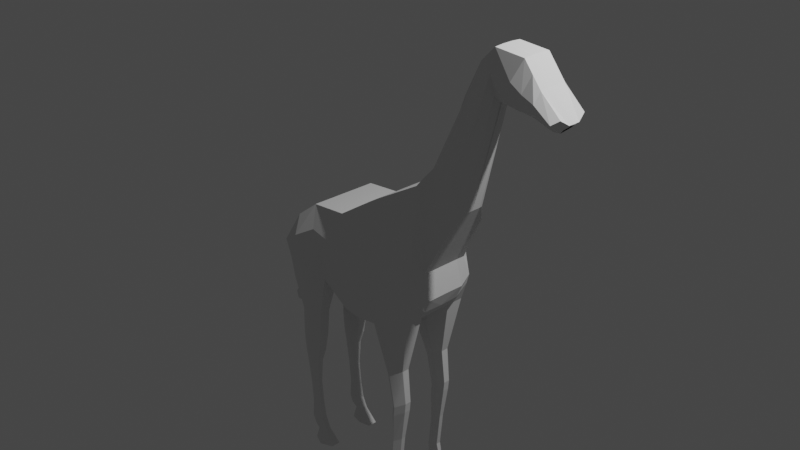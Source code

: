 # Source: giraffe.blend  (saved by Blender 3.1.7; exported with 4.5.12 LTS)
import bpy
from mathutils import Matrix  # noqa: F401  (used for matrix-valued properties, if any)

bpy.ops.wm.read_factory_settings(use_empty=True)
scene = bpy.context.scene
scene.name = 'Scene'

# ---- collections
col_collection = bpy.data.collections.new('Collection'); scene.collection.children.link(col_collection)

# ---- world
world_world = bpy.data.worlds.new('World'); scene.world = world_world
world_world.use_nodes = True; world_world.node_tree.nodes.clear()
_N = world_world.node_tree.nodes; _L = world_world.node_tree.links
n0 = _N.new('ShaderNodeOutputWorld'); n0.name = 'World Output'; n0.location = (300, 300)
n1 = _N.new('ShaderNodeBackground'); n1.name = 'Background'; n1.location = (10, 300)
n1.inputs[0].default_value = (0.05088, 0.05088, 0.05088, 1.0)
_L.new(n1.outputs[0], n0.inputs[0])
n0.is_active_output = True
world_world.color = (0.05088, 0.05088, 0.05088)
world_world.use_sun_shadow = False
world_world.sun_shadow_jitter_overblur = 0.0

# ---- cameras
cam_camera = bpy.data.cameras.new('Camera')
cam_camera.clip_end = 100.0
cam_camera.ortho_scale = 7.314

# ---- lights
light_light = bpy.data.lights.new('Light', 'POINT')
light_light.transmission_factor = 0.0
light_light.energy = 1000.0
light_light.shadow_soft_size = 0.1
light_light.shadow_maximum_resolution = 0.006
light_light.use_absolute_resolution = True

# ---- meshes
me_plane = bpy.data.meshes.new('Plane')
me_plane.from_pydata([(-1.272, -1.024, 0.0), (-0.7846, -0.9527, 0.0), (-1.181, -0.3178, 0.0), (-0.8594, -0.006324, 0.0), (-0.2486, -1.193, 0.0), (-0.4383, 0.03196, 0.0), (0.008417, -1.155, 0.0), (-0.04999, 0.2883, 0.0), (0.528, -0.8598, 0.0), (0.4506, 0.5608, 0.0), (0.6834, -0.583, 0.0), (0.6008, 0.7812, 0.0), (0.5352, 0.6691, 0.0), (0.6167, -0.7477, 0.0), (0.9983, 0.4364, 0.0), (1.125, 1.946, 0.0), (1.324, 1.626, -0.01094), (1.344, 2.149, 0.0), (1.519, 1.622, 2.752e-09), (1.672, 2.126, 0.0), (1.824, 1.557, 3.992e-09), (1.863, 1.889, 0.0), (1.969, 1.495, 2.412e-09), (2.112, 1.623, 0.0), (-0.4391, -1.169, 0.0), (-0.6489, 0.01282, 0.0), (-1.322, -0.802, -2.869e-10), (0.6342, -0.2893, 0.0), (0.9103, 0.2614, 0.0), (0.9328, 1.582, 0.0), (1.66, 1.58, 2.631e-09), (1.767, 2.007, 0.0), (-1.322, -0.802, 0.3857), (-1.272, -1.024, 0.3857), (-0.8201, -0.9088, 0.334), (-0.7732, -0.5049, 0.4329), (-0.8594, -0.006324, 0.3857), (-1.181, -0.3178, 0.3857), (-0.2738, -0.6567, 0.4329), (-0.4383, 0.03196, 0.3857), (-0.4746, -1.125, 0.334), (-0.2841, -1.149, 0.334), (-0.6489, 0.01282, 0.3857), (0.02505, -0.5574, 0.4329), (-0.04999, 0.2883, 0.3412), (-0.02706, -1.111, 0.334), (0.5094, -0.4085, 0.3857), (0.4506, 0.5608, 0.2255), (0.528, -0.8598, 0.3857), (0.6437, -0.2837, 0.2818), (0.6103, 0.7869, 0.1325), (0.631, -0.6217, 0.3501), (0.6655, -0.505, 0.3465), (0.5213, 0.6691, 0.1783), (1.008, 0.4494, 0.122), (1.134, 1.959, 0.09333), (0.5831, -0.3352, 0.3857), (1.312, 1.686, 0.1088), (1.344, 2.142, 0.1571), (1.524, 1.705, 0.2117), (1.672, 2.119, 0.1571), (1.84, 1.668, 0.1877), (1.863, 1.882, 0.1571), (1.666, 1.66, 0.1877), (1.767, 2.001, 0.1571), (1.982, 1.601, 0.1757), (2.085, 1.682, 0.1567), (-0.4707, -0.646, 0.4329), (0.9198, 0.246, 0.2221), (0.9423, 1.566, 0.06723), (0.6342, -0.2893, 0.1889), (0.6822, -0.5866, 0.2238), (-1.272, -1.024, 0.1889), (-1.322, -0.802, 0.1889), (1.344, 2.149, 0.05967), (1.672, 2.126, 0.05967), (0.614, -0.7421, 0.2238), (-0.7846, -0.9527, 0.1889), (1.639, 1.648, 0.1474), (1.497, 1.661, 0.1474), (0.4506, 0.5608, 0.1378), (0.5352, 0.6691, 0.1378), (1.803, 1.625, 0.1474), (1.767, 2.007, 0.05967), (1.863, 1.889, 0.05967), (-1.181, -0.3178, 0.1889), (-0.8594, -0.006324, 0.1889), (2.107, 1.623, 0.06546), (1.942, 1.526, 0.07525), (0.6008, 0.7812, 0.01868), (-0.2486, -1.193, 0.1889), (-0.4391, -1.169, 0.1889), (-0.6489, 0.01282, 0.1889), (0.528, -0.8598, 0.1889), (0.008417, -1.155, 0.1889), (-0.4383, 0.03196, 0.1889), (-0.04999, 0.2883, 0.1378), (1.303, 1.626, 0.04863), (0.9983, 0.4364, 0.1011), (0.9103, 0.2614, 0.1889), (1.125, 1.946, 0.05553), (0.9328, 1.582, 0.06981), (-1.186, -1.408, 0.3471), (-0.8892, -1.364, 0.3471), (-1.186, -1.408, 0.2275), (-0.8892, -1.364, 0.2275), (-1.195, -1.724, 0.3435), (-0.9167, -1.683, 0.3435), (-1.195, -1.724, 0.2311), (-0.9167, -1.683, 0.2311), (-1.188, -1.942, 0.3343), (-0.9552, -1.908, 0.3343), (-1.188, -1.942, 0.2403), (-0.9552, -1.908, 0.2403), (-1.177, -2.089, 0.3224), (-1.003, -2.064, 0.3224), (-1.177, -2.089, 0.2521), (-1.003, -2.064, 0.2521), (-1.145, -2.373, 0.3129), (-1.018, -2.354, 0.3129), (-1.145, -2.373, 0.2617), (-1.018, -2.354, 0.2617), (-1.121, -2.64, 0.3129), (-0.9942, -2.622, 0.3129), (-1.121, -2.64, 0.2617), (-0.9942, -2.622, 0.2617), (-1.129, -2.852, 0.3197), (-0.9687, -2.828, 0.3197), (-1.129, -2.852, 0.2549), (-0.9687, -2.828, 0.2549), (-1.09, -2.933, 0.3197), (-0.9297, -2.91, 0.3197), (-1.09, -2.933, 0.2549), (-0.9297, -2.91, 0.2549), (-1.03, -2.981, 0.3148), (-0.8932, -2.961, 0.3148), (-1.03, -2.981, 0.2598), (-0.8932, -2.961, 0.2598), (-1.051, -3.116, 0.3429), (-0.7755, -3.116, 0.3429), (-1.051, -3.116, 0.2317), (-0.7755, -3.116, 0.2317), (0.1784, -1.636, 0.3293), (0.4001, -1.51, 0.3293), (0.1784, -1.636, 0.2453), (0.4001, -1.51, 0.2453), (0.2514, -2.005, 0.323), (0.44, -1.898, 0.323), (0.2514, -2.005, 0.2516), (0.44, -1.898, 0.2516), (0.2407, -2.116, 0.323), (0.4292, -2.009, 0.323), (0.2407, -2.116, 0.2516), (0.4292, -2.009, 0.2516), (0.24, -2.459, 0.3122), (0.3713, -2.385, 0.3122), (0.24, -2.459, 0.2624), (0.3713, -2.385, 0.2624), (0.2008, -2.852, 0.3122), (0.3321, -2.778, 0.3122), (0.2008, -2.852, 0.2624), (0.3321, -2.778, 0.2624), (0.2464, -2.94, 0.3077), (0.3543, -2.879, 0.3077), (0.2412, -2.941, 0.2442), (0.3543, -2.879, 0.2669), (0.2343, -3.109, 0.3062), (0.3739, -3.015, 0.3142), (0.226, -3.096, 0.236), (0.3739, -3.015, 0.2603), (0.3946, -3.13, 0.3142), (0.5369, -3.13, 0.3142), (0.389, -3.13, 0.236), (0.5369, -3.13, 0.2603), (1.524, 1.705, 0.2117), (1.666, 1.66, 0.1877), (1.519, 1.622, 2.752e-09), (0.2682, -1.007, 0.4588), (0.2151, 0.4095, 0.2864), (0.2518, -0.5562, 0.4822), (0.2682, -1.007, 0.1047), (0.2893, -1.573, 0.4116), (0.2893, -1.573, 0.228), (0.3457, -1.951, 0.3979), (0.3457, -1.951, 0.2417), (0.3349, -2.063, 0.3979), (0.3289, -2.063, 0.2312), (0.3057, -2.422, 0.3742), (0.2996, -2.422, 0.2549), (0.2665, -2.815, 0.3742), (0.2604, -2.815, 0.2549), (0.3004, -2.909, 0.3645), (0.2952, -2.91, 0.2525), (0.3052, -3.079, 0.3696), (0.2971, -3.056, 0.2365), (0.4654, -3.14, 0.3777), (0.4601, -3.13, 0.2365), (-1.029, -0.9882, -0.2158), (-0.985, -0.1227, 0.04295), (-1.046, -0.9662, 0.4321), (-1.051, -0.1647, 0.4536), (-1.02, -0.595, 0.5047), (-1.02, -0.1621, 0.1244), (-1.029, -0.9882, 0.1244), (-1.037, -1.386, 0.4091), (-1.037, -1.386, 0.1938), (-1.056, -1.704, 0.4026), (-1.056, -1.704, 0.2003), (-1.072, -1.925, 0.3861), (-1.072, -1.925, 0.2168), (-1.09, -2.077, 0.3648), (-1.09, -2.077, 0.2382), (-1.081, -2.364, 0.3476), (-1.081, -2.364, 0.2553), (-1.058, -2.631, 0.3476), (-1.058, -2.631, 0.2553), (-1.049, -2.84, 0.3598), (-1.049, -2.84, 0.2432), (-1.01, -2.922, 0.3598), (-1.01, -2.922, 0.2432), (-0.9615, -2.971, 0.3511), (-0.9615, -2.971, 0.2519), (-0.9134, -3.116, 0.4016), (-0.9134, -3.116, 0.2013), (-1.288, -0.5541, 0.0), (2.04, 1.559, 0.05796), (-0.8163, -0.2556, 0.4672), (-0.3561, -0.3124, 0.4672), (-0.01247, -0.1346, 0.445), (0.48, 0.07615, 0.3635), (0.627, 0.2516, 0.2651), (-1.321, -0.5615, 0.4436), (1.071, 1.204, 0.1656), (0.5522, 0.167, 0.3399), (1.328, 1.914, 0.1909), (1.598, 1.912, 0.2424), (1.851, 1.775, 0.2303), (2.034, 1.642, 0.2241), (-0.5598, -0.3166, 0.4672), (0.9311, 0.906, 0.2026), (1.716, 1.83, 0.2303), (2.024, 1.575, 0.1283), (-1.321, -0.5615, 0.2469), (0.2335, -0.07333, 0.4423), (-1.035, -0.3799, 0.5371), (-0.985, -0.1227, 0.04295), (-1.181, -0.3178, 0.0), (-1.181, -0.3178, 0.1889), (-1.02, -0.1621, 0.1244), (-1.181, -0.3178, 0.0), (-1.181, -0.3178, 0.1889), (-1.321, -0.5615, 0.2469), (-1.44, -0.5621, 0.0), (-1.455, -0.559, 0.1008), (-1.377, -0.6128, 0.1291), (-1.344, -0.6053, 0.0), (-1.478, -0.7518, 0.0), (-1.493, -0.7486, 0.1065), (-1.415, -0.7825, 0.1277), (-1.382, -0.7751, 0.0), (-1.496, -0.8628, 0.0), (-1.51, -0.8596, 0.09909), (-1.431, -0.8934, 0.131), (-1.398, -0.886, 0.0), (-1.466, -0.9834, 0.0), (-1.48, -0.9803, 0.09816), (-1.401, -1.014, 0.1301), (-1.368, -1.007, 0.0), (-1.417, -1.087, 0.0), (-1.431, -1.083, 0.08573), (-1.366, -1.111, 0.1175), (-1.332, -1.103, 0.0), (-1.41, -1.166, 0.0), (-1.424, -1.163, 0.08573), (-1.358, -1.191, 0.1175), (-1.325, -1.183, 0.0), (-1.394, -1.245, 0.0), (-1.409, -1.242, 0.08616), (-1.343, -1.27, 0.1179), (-1.315, -1.27, 0.0), (-1.448, -1.269, 0.0), (-1.48, -1.284, 0.1137), (-1.416, -1.344, 0.1129), (-1.319, -1.33, 0.0), (-1.655, -1.488, 0.0), (-1.573, -1.434, 0.1406), (-1.436, -1.392, 0.1427), (-1.369, -1.393, 0.0), (-1.601, -1.644, 0.0), (-1.581, -1.546, 0.1151), (-1.444, -1.503, 0.1172), (-1.365, -1.582, 0.0)], [(174, 175), (2, 224)], [(244, 226, 36, 200), (67, 40, 41, 38), (38, 41, 45, 43), (179, 177, 48, 46), (56, 51, 52, 49), (46, 48, 51, 56), (226, 35, 67, 238), (232, 54, 57, 234), (234, 57, 59, 235), (240, 63, 61, 236), (236, 61, 65, 237), (35, 34, 40, 67), (229, 46, 56, 233), (233, 56, 49, 230), (243, 179, 46, 229), (227, 38, 43, 228), (238, 67, 38, 227), (199, 34, 35, 201), (239, 68, 54, 232), (230, 49, 68, 239), (235, 59, 63, 240), (71, 70, 49, 52), (73, 72, 33, 32), (75, 74, 58, 60), (76, 71, 52, 51), (203, 77, 105, 205), (79, 78, 63, 59), (81, 80, 47, 53), (78, 82, 61, 63), (84, 83, 64, 62), (202, 85, 37, 200), (83, 75, 60, 64), (242, 73, 32, 231), (241, 87, 66, 237), (89, 81, 53, 50), (91, 90, 41, 40), (82, 88, 65, 61), (92, 86, 36, 42), (87, 84, 62, 66), (77, 91, 40, 34), (93, 76, 51, 48), (90, 94, 45, 41), (95, 92, 42, 39), (96, 95, 39, 44), (98, 97, 57, 54), (99, 98, 54, 68), (74, 100, 55, 58), (100, 101, 69, 55), (177, 45, 142, 181), (70, 99, 68, 49), (97, 79, 59, 57), (101, 89, 50, 69), (29, 11, 89, 101), (16, 18, 79, 97), (27, 28, 99, 70), (93, 180, 94, 6, 8), (15, 29, 101, 100), (17, 15, 100, 74), (28, 14, 98, 99), (14, 16, 97, 98), (7, 5, 95, 96), (5, 25, 92, 95), (4, 6, 94, 90), (8, 13, 76, 93), (1, 24, 91, 77), (23, 21, 84, 87), (25, 3, 86, 92), (20, 22, 88, 82), (24, 4, 90, 91), (11, 12, 81, 89), (225, 23, 87, 241), (224, 26, 73, 242), (31, 19, 75, 83), (2, 85, 247, 246), (21, 31, 83, 84), (30, 20, 82, 78), (12, 9, 80, 81), (18, 30, 78, 79), (197, 1, 77, 203), (13, 10, 71, 76), (19, 17, 74, 75), (26, 0, 72, 73), (10, 27, 70, 71), (105, 103, 107, 109), (33, 72, 104, 102), (199, 33, 102, 204), (77, 34, 103, 105), (207, 109, 113, 209), (204, 102, 106, 206), (205, 105, 109, 207), (102, 104, 108, 106), (110, 112, 116, 114), (106, 108, 112, 110), (109, 107, 111, 113), (206, 106, 110, 208), (210, 114, 118, 212), (113, 111, 115, 117), (208, 110, 114, 210), (209, 113, 117, 211), (213, 121, 125, 215), (211, 117, 121, 213), (114, 116, 120, 118), (117, 115, 119, 121), (125, 123, 127, 129), (118, 120, 124, 122), (121, 119, 123, 125), (212, 118, 122, 214), (217, 129, 133, 219), (214, 122, 126, 216), (215, 125, 129, 217), (122, 124, 128, 126), (130, 132, 136, 134), (126, 128, 132, 130), (129, 127, 131, 133), (216, 126, 130, 218), (137, 135, 139, 141), (133, 131, 135, 137), (218, 130, 134, 220), (219, 133, 137, 221), (223, 141, 139, 222), (220, 134, 138, 222), (221, 137, 141, 223), (134, 136, 140, 138), (145, 143, 147, 149), (45, 94, 144, 142), (180, 93, 145, 182), (93, 48, 143, 145), (149, 147, 151, 153), (181, 142, 146, 183), (182, 145, 149, 184), (142, 144, 148, 146), (186, 153, 157, 188), (183, 146, 150, 185), (184, 149, 153, 186), (146, 148, 152, 150), (157, 155, 159, 161), (150, 152, 156, 154), (153, 151, 155, 157), (185, 150, 154, 187), (189, 158, 162, 191), (187, 154, 158, 189), (188, 157, 161, 190), (154, 156, 160, 158), (192, 165, 169, 194), (190, 161, 165, 192), (158, 160, 164, 162), (161, 159, 163, 165), (169, 167, 171, 173), (162, 164, 168, 166), (165, 163, 167, 169), (191, 162, 166, 193), (196, 173, 171, 195), (193, 166, 170, 195), (194, 169, 173, 196), (166, 168, 172, 170), (168, 194, 196, 172), (167, 193, 195, 171), (172, 196, 195, 170), (163, 191, 193, 167), (160, 190, 192, 164), (164, 192, 194, 168), (156, 188, 190, 160), (155, 187, 189, 159), (159, 189, 191, 163), (151, 185, 187, 155), (148, 184, 186, 152), (147, 183, 185, 151), (152, 186, 188, 156), (144, 182, 184, 148), (143, 181, 183, 147), (94, 180, 182, 144), (7, 44, 47, 9), (48, 177, 181, 143), (228, 43, 179, 243), (43, 45, 177, 179), (136, 221, 223, 140), (135, 220, 222, 139), (140, 223, 222, 138), (132, 219, 221, 136), (131, 218, 220, 135), (127, 216, 218, 131), (124, 215, 217, 128), (123, 214, 216, 127), (128, 217, 219, 132), (119, 212, 214, 123), (116, 211, 213, 120), (120, 213, 215, 124), (112, 209, 211, 116), (111, 208, 210, 115), (115, 210, 212, 119), (107, 206, 208, 111), (104, 205, 207, 108), (103, 204, 206, 107), (108, 207, 209, 112), (34, 199, 204, 103), (0, 197, 203, 72), (3, 198, 202, 86), (86, 202, 200, 36), (72, 203, 205, 104), (33, 199, 201, 32), (231, 244, 200, 37), (178, 47, 44), (32, 201, 244, 231), (44, 228, 243, 178), (242, 85, 250, 251), (22, 225, 241, 88), (88, 241, 237, 65), (85, 242, 231, 37), (60, 235, 240, 64), (50, 230, 239, 69), (69, 239, 232, 55), (42, 238, 227, 39), (39, 227, 228, 44), (178, 243, 229, 47), (53, 233, 230, 50), (47, 229, 233, 53), (62, 236, 237, 66), (64, 240, 236, 62), (58, 234, 235, 60), (55, 232, 234, 58), (36, 226, 238, 42), (201, 35, 226, 244), (198, 3, 2), (245, 246, 247, 248), (198, 2, 246, 245), (202, 198, 245, 248), (85, 202, 248, 247), (85, 2, 249, 250), (224, 251, 254, 255), (255, 254, 258, 259), (250, 249, 252, 253), (251, 250, 253, 254), (257, 256, 260, 261), (254, 253, 257, 258), (253, 252, 256, 257), (263, 262, 266, 267), (259, 258, 262, 263), (258, 257, 261, 262), (267, 266, 270, 271), (262, 261, 265, 266), (261, 260, 264, 265), (269, 268, 272, 273), (266, 265, 269, 270), (265, 264, 268, 269), (273, 272, 276, 277), (271, 270, 274, 275), (270, 269, 273, 274), (279, 278, 282, 283), (275, 274, 278, 279), (274, 273, 277, 278), (282, 281, 285, 286), (278, 277, 281, 282), (277, 276, 280, 281), (287, 286, 290, 291), (281, 280, 284, 285), (283, 282, 286, 287), (289, 288, 291, 290), (286, 285, 289, 290), (285, 284, 288, 289)])
_uv = me_plane.uv_layers.new(name='UVMap')
_uv.uv.foreach_set('vector', [0.5, 0.6593, 1.0, 0.6593, 1.0, 1.0, 0.5, 1.0, 1.0, 0.3185, 1.0, 0.0, 1.0, 0.0, 1.0, 0.3185, 1.0, 0.3185, 1.0, 0.0, 1.0, 0.0, 1.0, 0.3185, 1.0, 0.3185, 1.0, 0.0, 1.0, 0.0, 1.0, 0.3185, 1.0, 0.3185, 1.0, 0.0, 1.0, 0.0, 1.0, 0.3185, 1.0, 0.3185, 1.0, 0.0, 1.0, 0.0, 1.0, 0.3185, 1.0, 0.6593, 1.0, 0.3185, 1.0, 0.3185, 1.0, 0.6593, 1.0, 0.5, 1.0, 0.0, 1.0, 0.0, 1.0, 0.5, 1.0, 0.5, 1.0, 0.0, 1.0, 0.0, 1.0, 0.5, 1.0, 0.5, 1.0, 0.0, 1.0, 0.0, 1.0, 0.5, 1.0, 0.5, 1.0, 0.0, 1.0, 0.0, 1.0, 0.5, 1.0, 0.3185, 1.0, 0.0, 1.0, 0.0, 1.0, 0.3185, 1.0, 0.6593, 1.0, 0.3185, 1.0, 0.3185, 1.0, 0.6593, 1.0, 0.6593, 1.0, 0.3185, 1.0, 0.3185, 1.0, 0.6593, 1.0, 0.6593, 1.0, 0.3185, 1.0, 0.3185, 1.0, 0.6593, 1.0, 0.6593, 1.0, 0.3185, 1.0, 0.3185, 1.0, 0.6593, 1.0, 0.6593, 1.0, 0.3185, 1.0, 0.3185, 1.0, 0.6593, 0.5, 0.0, 1.0, 0.0, 1.0, 0.3185, 0.5, 0.3185, 1.0, 0.5696, 1.0, 0.1392, 1.0, 0.0, 1.0, 0.5, 1.0, 0.6593, 1.0, 0.3185, 1.0, 0.1392, 1.0, 0.5696, 1.0, 0.5, 1.0, 0.0, 1.0, 0.0, 1.0, 0.5, 1.0, 0.0, 1.0, 0.3185, 1.0, 0.3185, 1.0, 0.0, 0.0, 0.3185, 0.0, 0.0, 0.0, 0.0, 0.0, 0.3185, 1.0, 1.0, 1.0, 1.0, 1.0, 1.0, 1.0, 1.0, 1.0, 0.0, 1.0, 0.0, 1.0, 0.0, 1.0, 0.0, 0.5, 0.0, 1.0, 0.0, 1.0, 0.0, 0.5, 0.0, 1.0, 0.0, 1.0, 0.0, 1.0, 0.0, 1.0, 0.0, 1.0, 1.0, 1.0, 1.0, 1.0, 1.0, 1.0, 1.0, 1.0, 0.0, 1.0, 0.0, 1.0, 0.0, 1.0, 0.0, 1.0, 1.0, 1.0, 1.0, 1.0, 1.0, 1.0, 1.0, 0.5, 1.0, 0.0, 1.0, 0.0, 1.0, 0.5, 1.0, 1.0, 1.0, 1.0, 1.0, 1.0, 1.0, 1.0, 1.0, 0.0, 0.6593, 0.0, 0.3185, 0.0, 0.3185, 0.0, 0.6593, 1.0, 0.5, 1.0, 1.0, 1.0, 1.0, 1.0, 0.5, 1.0, 1.0, 1.0, 1.0, 1.0, 1.0, 1.0, 1.0, 1.0, 0.0, 1.0, 0.0, 1.0, 0.0, 1.0, 0.0, 1.0, 0.0, 1.0, 0.0, 1.0, 0.0, 1.0, 0.0, 1.0, 1.0, 1.0, 1.0, 1.0, 1.0, 1.0, 1.0, 1.0, 1.0, 1.0, 1.0, 1.0, 1.0, 1.0, 1.0, 1.0, 0.0, 1.0, 0.0, 1.0, 0.0, 1.0, 0.0, 1.0, 0.0, 1.0, 0.0, 1.0, 0.0, 1.0, 0.0, 1.0, 0.0, 1.0, 0.0, 1.0, 0.0, 1.0, 0.0, 1.0, 1.0, 1.0, 1.0, 1.0, 1.0, 1.0, 1.0, 1.0, 1.0, 1.0, 1.0, 1.0, 1.0, 1.0, 1.0, 1.0, 0.0, 1.0, 0.0, 1.0, 0.0, 1.0, 0.0, 1.0, 0.1392, 1.0, 0.0, 1.0, 0.0, 1.0, 0.1392, 1.0, 1.0, 1.0, 1.0, 1.0, 1.0, 1.0, 1.0, 1.0, 1.0, 1.0, 1.0, 1.0, 1.0, 1.0, 1.0, 1.0, 0.0, 1.0, 0.0, 1.0, 0.0, 1.0, 0.0, 1.0, 0.3185, 1.0, 0.1392, 1.0, 0.1392, 1.0, 0.3185, 1.0, 0.0, 1.0, 0.0, 1.0, 0.0, 1.0, 0.0, 1.0, 1.0, 1.0, 1.0, 1.0, 1.0, 1.0, 1.0, 1.0, 1.0, 1.0, 1.0, 1.0, 1.0, 1.0, 1.0, 1.0, 0.0, 1.0, 0.0, 1.0, 0.0, 1.0, 0.0, 1.0, 0.3185, 1.0, 0.1392, 1.0, 0.1392, 1.0, 0.3185, 1.0, 0.0, 1.0, 0.0, 1.0, 0.0, 1.0, 0.0, 1.0, 0.0, 1.0, 1.0, 1.0, 1.0, 1.0, 1.0, 1.0, 1.0, 1.0, 1.0, 1.0, 1.0, 1.0, 1.0, 1.0, 1.0, 1.0, 0.1392, 1.0, 0.0, 1.0, 0.0, 1.0, 0.1392, 1.0, 0.0, 1.0, 0.0, 1.0, 0.0, 1.0, 0.0, 1.0, 1.0, 1.0, 1.0, 1.0, 1.0, 1.0, 1.0, 1.0, 1.0, 1.0, 1.0, 1.0, 1.0, 1.0, 1.0, 1.0, 0.0, 1.0, 0.0, 1.0, 0.0, 1.0, 0.0, 1.0, 0.0, 1.0, 0.0, 1.0, 0.0, 1.0, 0.0, 1.0, 0.0, 1.0, 0.0, 1.0, 0.0, 1.0, 0.0, 1.0, 1.0, 1.0, 1.0, 1.0, 1.0, 1.0, 1.0, 1.0, 1.0, 1.0, 1.0, 1.0, 1.0, 1.0, 1.0, 1.0, 0.0, 1.0, 0.0, 1.0, 0.0, 1.0, 0.0, 1.0, 0.0, 1.0, 0.0, 1.0, 0.0, 1.0, 0.0, 1.0, 1.0, 1.0, 1.0, 1.0, 1.0, 1.0, 1.0, 1.0, 0.5, 1.0, 1.0, 1.0, 1.0, 1.0, 0.5, 0.0, 0.6593, 0.0, 0.3185, 0.0, 0.3185, 0.0, 0.6593, 1.0, 1.0, 1.0, 1.0, 1.0, 1.0, 1.0, 1.0, 0.0, 1.0, 0.0, 1.0, 0.0, 1.0, 0.0, 1.0, 1.0, 1.0, 1.0, 1.0, 1.0, 1.0, 1.0, 1.0, 1.0, 0.0, 1.0, 0.0, 1.0, 0.0, 1.0, 0.0, 1.0, 1.0, 1.0, 1.0, 1.0, 1.0, 1.0, 1.0, 1.0, 0.0, 1.0, 0.0, 1.0, 0.0, 1.0, 0.0, 0.5, 0.0, 1.0, 0.0, 1.0, 0.0, 0.5, 0.0, 1.0, 0.0, 1.0, 0.0, 1.0, 0.0, 1.0, 0.0, 1.0, 1.0, 1.0, 1.0, 1.0, 1.0, 1.0, 1.0, 0.0, 0.3185, 0.0, 0.0, 0.0, 0.0, 0.0, 0.3185, 1.0, 0.0, 1.0, 0.3185, 1.0, 0.3185, 1.0, 0.0, 1.0, 0.0, 1.0, 0.0, 1.0, 0.0, 1.0, 0.0, 0.0, 0.0, 0.0, 0.0, 0.0, 0.0, 0.0, 0.0, 0.5, 0.0, 0.0, 0.0, 0.0, 0.0, 0.5, 0.0, 1.0, 0.0, 1.0, 0.0, 1.0, 0.0, 1.0, 0.0, 0.5, 0.0, 1.0, 0.0, 1.0, 0.0, 0.5, 0.0, 0.5, 0.0, 0.0, 0.0, 0.0, 0.0, 0.5, 0.0, 0.5, 0.0, 1.0, 0.0, 1.0, 0.0, 0.5, 0.0, 0.0, 0.0, 0.0, 0.0, 0.0, 0.0, 0.0, 0.0, 0.0, 0.0, 0.0, 0.0, 0.0, 0.0, 0.0, 0.0, 0.0, 0.0, 0.0, 0.0, 0.0, 0.0, 0.0, 0.0, 1.0, 0.0, 1.0, 0.0, 1.0, 0.0, 1.0, 0.0, 0.5, 0.0, 0.0, 0.0, 0.0, 0.0, 0.5, 0.0, 0.5, 0.0, 0.0, 0.0, 0.0, 0.0, 0.5, 0.0, 1.0, 0.0, 1.0, 0.0, 1.0, 0.0, 1.0, 0.0, 0.5, 0.0, 0.0, 0.0, 0.0, 0.0, 0.5, 0.0, 0.5, 0.0, 1.0, 0.0, 1.0, 0.0, 0.5, 0.0, 0.5, 0.0, 1.0, 0.0, 1.0, 0.0, 0.5, 0.0, 0.5, 0.0, 1.0, 0.0, 1.0, 0.0, 0.5, 0.0, 0.0, 0.0, 0.0, 0.0, 0.0, 0.0, 0.0, 0.0, 1.0, 0.0, 1.0, 0.0, 1.0, 0.0, 1.0, 0.0, 1.0, 0.0, 1.0, 0.0, 1.0, 0.0, 1.0, 0.0, 0.0, 0.0, 0.0, 0.0, 0.0, 0.0, 0.0, 0.0, 1.0, 0.0, 1.0, 0.0, 1.0, 0.0, 1.0, 0.0, 0.5, 0.0, 0.0, 0.0, 0.0, 0.0, 0.5, 0.0, 0.5, 0.0, 1.0, 0.0, 1.0, 0.0, 0.5, 0.0, 0.5, 0.0, 0.0, 0.0, 0.0, 0.0, 0.5, 0.0, 0.5, 0.0, 1.0, 0.0, 1.0, 0.0, 0.5, 0.0, 0.0, 0.0, 0.0, 0.0, 0.0, 0.0, 0.0, 0.0, 0.0, 0.0, 0.0, 0.0, 0.0, 0.0, 0.0, 0.0, 0.0, 0.0, 0.0, 0.0, 0.0, 0.0, 0.0, 0.0, 1.0, 0.0, 1.0, 0.0, 1.0, 0.0, 1.0, 0.0, 0.5, 0.0, 0.0, 0.0, 0.0, 0.0, 0.5, 0.0, 1.0, 0.0, 1.0, 0.0, 1.0, 0.0, 1.0, 0.0, 1.0, 0.0, 1.0, 0.0, 1.0, 0.0, 1.0, 0.0, 0.5, 0.0, 0.0, 0.0, 0.0, 0.0, 0.5, 0.0, 0.5, 0.0, 1.0, 0.0, 1.0, 0.0, 0.5, 0.0, 0.5, 0.0, 1.0, 0.0, 1.0, 0.0, 0.5, 0.0, 0.5, 0.0, 0.0, 0.0, 0.0, 0.0, 0.5, 0.0, 0.5, 0.0, 1.0, 0.0, 1.0, 0.0, 0.5, 0.0, 0.0, 0.0, 0.0, 0.0, 0.0, 0.0, 0.0, 0.0, 1.0, 0.0, 1.0, 0.0, 1.0, 0.0, 1.0, 0.0, 1.0, 0.0, 1.0, 0.0, 1.0, 0.0, 1.0, 0.0, 1.0, 0.0, 1.0, 0.0, 1.0, 0.0, 1.0, 0.0, 1.0, 0.0, 1.0, 0.0, 1.0, 0.0, 1.0, 0.0, 1.0, 0.0, 1.0, 0.0, 1.0, 0.0, 1.0, 0.0, 1.0, 0.0, 1.0, 0.0, 1.0, 0.0, 1.0, 0.0, 1.0, 0.0, 1.0, 0.0, 1.0, 0.0, 1.0, 0.0, 1.0, 0.0, 1.0, 0.0, 1.0, 0.0, 1.0, 0.0, 1.0, 0.0, 1.0, 0.0, 1.0, 0.0, 1.0, 0.0, 1.0, 0.0, 1.0, 0.0, 1.0, 0.0, 1.0, 0.0, 1.0, 0.0, 1.0, 0.0, 1.0, 0.0, 1.0, 0.0, 1.0, 0.0, 1.0, 0.0, 1.0, 0.0, 1.0, 0.0, 1.0, 0.0, 1.0, 0.0, 1.0, 0.0, 1.0, 0.0, 1.0, 0.0, 1.0, 0.0, 1.0, 0.0, 1.0, 0.0, 1.0, 0.0, 1.0, 0.0, 1.0, 0.0, 1.0, 0.0, 1.0, 0.0, 1.0, 0.0, 1.0, 0.0, 1.0, 0.0, 1.0, 0.0, 1.0, 0.0, 1.0, 0.0, 1.0, 0.0, 1.0, 0.0, 1.0, 0.0, 1.0, 0.0, 1.0, 0.0, 1.0, 0.0, 1.0, 0.0, 1.0, 0.0, 1.0, 0.0, 1.0, 0.0, 1.0, 0.0, 1.0, 0.0, 1.0, 0.0, 1.0, 0.0, 1.0, 0.0, 1.0, 0.0, 1.0, 0.0, 1.0, 0.0, 1.0, 0.0, 1.0, 0.0, 1.0, 0.0, 1.0, 0.0, 1.0, 0.0, 1.0, 0.0, 1.0, 0.0, 1.0, 0.0, 1.0, 0.0, 1.0, 0.0, 1.0, 0.0, 1.0, 0.0, 1.0, 0.0, 1.0, 0.0, 1.0, 0.0, 1.0, 0.0, 1.0, 0.0, 1.0, 0.0, 1.0, 0.0, 1.0, 0.0, 1.0, 0.0, 1.0, 0.0, 1.0, 0.0, 1.0, 0.0, 1.0, 0.0, 1.0, 0.0, 1.0, 0.0, 1.0, 0.0, 1.0, 0.0, 1.0, 0.0, 1.0, 0.0, 1.0, 0.0, 1.0, 0.0, 1.0, 0.0, 1.0, 0.0, 1.0, 0.0, 1.0, 0.0, 1.0, 0.0, 1.0, 0.0, 1.0, 0.0, 1.0, 0.0, 1.0, 0.0, 1.0, 0.0, 1.0, 0.0, 1.0, 0.0, 1.0, 0.0, 1.0, 0.0, 1.0, 0.0, 1.0, 0.0, 1.0, 0.0, 1.0, 0.0, 1.0, 0.0, 1.0, 0.0, 1.0, 0.0, 1.0, 0.0, 1.0, 0.0, 1.0, 0.0, 1.0, 0.0, 1.0, 0.0, 1.0, 0.0, 1.0, 0.0, 1.0, 0.0, 1.0, 0.0, 1.0, 0.0, 1.0, 0.0, 1.0, 0.0, 1.0, 0.0, 1.0, 0.0, 1.0, 0.0, 1.0, 0.0, 1.0, 0.0, 1.0, 0.0, 1.0, 0.0, 1.0, 0.0, 1.0, 0.0, 1.0, 0.0, 1.0, 0.0, 1.0, 0.0, 1.0, 0.0, 1.0, 0.0, 1.0, 0.0, 1.0, 0.0, 1.0, 0.0, 1.0, 0.0, 1.0, 0.0, 1.0, 0.0, 1.0, 0.0, 1.0, 0.0, 1.0, 0.0, 1.0, 0.0, 1.0, 0.0, 1.0, 0.0, 1.0, 0.0, 1.0, 0.0, 1.0, 0.0, 1.0, 0.0, 1.0, 0.0, 1.0, 0.0, 1.0, 0.0, 1.0, 0.0, 1.0, 0.0, 1.0, 0.0, 1.0, 0.0, 1.0, 0.0, 1.0, 0.0, 1.0, 0.0, 1.0, 0.0, 0.0, 0.0, 0.0, 0.0, 0.0, 0.0, 0.0, 0.0, 1.0, 0.0, 1.0, 0.0, 1.0, 0.0, 1.0, 0.0, 1.0, 0.6593, 1.0, 0.3185, 1.0, 0.3185, 1.0, 0.6593, 1.0, 0.3185, 1.0, 0.0, 1.0, 0.0, 1.0, 0.3185, 0.0, 0.0, 0.5, 0.0, 0.5, 0.0, 0.0, 0.0, 1.0, 0.0, 0.5, 0.0, 0.5, 0.0, 1.0, 0.0, 0.0, 0.0, 0.5, 0.0, 0.5, 0.0, 0.0, 0.0, 0.0, 0.0, 0.5, 0.0, 0.5, 0.0, 0.0, 0.0, 1.0, 0.0, 0.5, 0.0, 0.5, 0.0, 1.0, 0.0, 1.0, 0.0, 0.5, 0.0, 0.5, 0.0, 1.0, 0.0, 0.0, 0.0, 0.5, 0.0, 0.5, 0.0, 0.0, 0.0, 1.0, 0.0, 0.5, 0.0, 0.5, 0.0, 1.0, 0.0, 0.0, 0.0, 0.5, 0.0, 0.5, 0.0, 0.0, 0.0, 1.0, 0.0, 0.5, 0.0, 0.5, 0.0, 1.0, 0.0, 0.0, 0.0, 0.5, 0.0, 0.5, 0.0, 0.0, 0.0, 0.0, 0.0, 0.5, 0.0, 0.5, 0.0, 0.0, 0.0, 0.0, 0.0, 0.5, 0.0, 0.5, 0.0, 0.0, 0.0, 1.0, 0.0, 0.5, 0.0, 0.5, 0.0, 1.0, 0.0, 1.0, 0.0, 0.5, 0.0, 0.5, 0.0, 1.0, 0.0, 1.0, 0.0, 0.5, 0.0, 0.5, 0.0, 1.0, 0.0, 0.0, 0.0, 0.5, 0.0, 0.5, 0.0, 0.0, 0.0, 1.0, 0.0, 0.5, 0.0, 0.5, 0.0, 1.0, 0.0, 0.0, 0.0, 0.5, 0.0, 0.5, 0.0, 0.0, 0.0, 1.0, 0.0, 0.5, 0.0, 0.5, 0.0, 1.0, 0.0, 0.0, 0.0, 0.5, 0.0, 0.5, 0.0, 0.0, 0.0, 1.0, 1.0, 0.5, 1.0, 0.5, 1.0, 1.0, 1.0, 1.0, 1.0, 0.5, 1.0, 0.5, 1.0, 1.0, 1.0, 0.0, 0.0, 0.5, 0.0, 0.5, 0.0, 0.0, 0.0, 0.0, 0.0, 0.5, 0.0, 0.5, 0.3185, 0.0, 0.3185, 0.0, 0.6593, 0.5, 0.6593, 0.5, 1.0, 0.0, 1.0, 1.0, 1.0, 1.0, 1.0, 0.0, 0.0, 0.0, 0.3185, 0.5, 0.3185, 0.5, 0.6593, 0.0, 0.6593, 1.0, 1.0, 1.0, 0.6593, 1.0, 0.6593, 1.0, 1.0, 0.0, 0.6593, 0.0, 1.0, 0.0, 1.0, 0.0, 0.6593, 1.0, 0.0, 1.0, 0.5, 1.0, 0.5, 1.0, 0.0, 1.0, 0.0, 1.0, 0.5, 1.0, 0.5, 1.0, 0.0, 0.0, 1.0, 0.0, 0.6593, 0.0, 0.6593, 0.0, 1.0, 1.0, 1.0, 1.0, 0.5, 1.0, 0.5, 1.0, 1.0, 1.0, 1.0, 1.0, 0.6593, 1.0, 0.5696, 1.0, 1.0, 1.0, 1.0, 1.0, 0.5696, 1.0, 0.5, 1.0, 1.0, 1.0, 1.0, 1.0, 0.6593, 1.0, 0.6593, 1.0, 1.0, 1.0, 1.0, 1.0, 0.6593, 1.0, 0.6593, 1.0, 1.0, 1.0, 1.0, 1.0, 0.6593, 1.0, 0.6593, 1.0, 1.0, 1.0, 1.0, 1.0, 0.6593, 1.0, 0.6593, 1.0, 1.0, 1.0, 1.0, 1.0, 0.6593, 1.0, 0.6593, 1.0, 1.0, 1.0, 1.0, 1.0, 0.5, 1.0, 0.5, 1.0, 1.0, 1.0, 1.0, 1.0, 0.5, 1.0, 0.5, 1.0, 1.0, 1.0, 1.0, 1.0, 0.5, 1.0, 0.5, 1.0, 1.0, 1.0, 1.0, 1.0, 0.5, 1.0, 0.5, 1.0, 1.0, 1.0, 1.0, 1.0, 0.6593, 1.0, 0.6593, 1.0, 1.0, 0.5, 0.3185, 1.0, 0.3185, 1.0, 0.6593, 0.5, 0.6593, 0.5, 1.0, 1.0, 1.0, 0.0, 1.0, 0.5, 1.0, 0.0, 1.0, 0.0, 1.0, 0.5, 1.0, 0.5, 1.0, 0.0, 1.0, 0.0, 1.0, 0.5, 1.0, 0.5, 1.0, 0.5, 1.0, 0.5, 1.0, 0.5, 1.0, 0.0, 1.0, 0.5, 1.0, 0.5, 1.0, 0.0, 1.0, 0.0, 1.0, 0.0, 1.0, 0.0, 1.0, 0.0, 1.0, 0.0, 0.0, 0.0, 0.0, 0.0, 0.0, 0.0, 0.0, 0.0, 0.0, 0.0, 0.0, 0.0, 0.0, 0.0, 0.0, 0.0, 1.0, 0.0, 1.0, 0.0, 1.0, 0.0, 1.0, 0.0, 0.6593, 0.0, 1.0, 0.0, 1.0, 0.0, 0.6593, 0.0, 1.0, 0.0, 1.0, 0.0, 1.0, 0.0, 1.0, 0.0, 0.6593, 0.0, 1.0, 0.0, 1.0, 0.0, 0.6593, 0.0, 1.0, 0.0, 1.0, 0.0, 1.0, 0.0, 1.0, 0.0, 0.0, 0.0, 0.0, 0.0, 0.0, 0.0, 0.0, 0.0, 0.0, 0.0, 0.0, 0.0, 0.0, 0.0, 0.0, 0.0, 0.6593, 0.0, 1.0, 0.0, 1.0, 0.0, 0.6593, 0.0, 0.0, 0.0, 0.0, 0.0, 0.0, 0.0, 0.0, 0.0, 0.6593, 0.0, 1.0, 0.0, 1.0, 0.0, 0.6593, 0.0, 1.0, 0.0, 1.0, 0.0, 1.0, 0.0, 1.0, 0.0, 1.0, 0.0, 1.0, 0.0, 1.0, 0.0, 1.0, 0.0, 0.6593, 0.0, 1.0, 0.0, 1.0, 0.0, 0.6593, 0.0, 1.0, 0.0, 1.0, 0.0, 1.0, 0.0, 1.0, 0.0, 1.0, 0.0, 1.0, 0.0, 1.0, 0.0, 1.0, 0.0, 0.0, 0.0, 0.0, 0.0, 0.0, 0.0, 0.0, 0.0, 0.6593, 0.0, 1.0, 0.0, 1.0, 0.0, 0.6593, 0.0, 0.0, 0.0, 0.0, 0.0, 0.0, 0.0, 0.0, 0.0, 0.0, 0.0, 0.0, 0.0, 0.0, 0.0, 0.0, 0.0, 0.6593, 0.0, 1.0, 0.0, 1.0, 0.0, 0.6593, 0.0, 0.6593, 0.0, 1.0, 0.0, 1.0, 0.0, 0.6593, 0.0, 0.6593, 0.0, 1.0, 0.0, 1.0, 0.0, 0.6593, 0.0, 1.0, 0.0, 1.0, 0.0, 1.0, 0.0, 1.0, 0.0, 0.0, 0.0, 0.0, 0.0, 0.0, 0.0, 0.0, 0.0, 1.0, 0.0, 1.0, 0.0, 1.0, 0.0, 1.0, 0.0, 0.0, 0.0, 0.0, 0.0, 0.0, 0.0, 0.0, 0.0, 1.0, 0.0, 1.0, 0.0, 0.0, 0.0, 0.6593, 0.0, 0.6593, 0.0, 1.0, 0.0, 1.0, 0.0, 0.6593, 0.0, 1.0, 0.0, 1.0, 0.0, 1.0, 0.0, 1.0])
me_plane.use_remesh_fix_poles = True
me_plane.use_remesh_preserve_attributes = False
me_plane.update()

# ---- objects
ob_light = bpy.data.objects.new('Light', light_light)
ob_camera = bpy.data.objects.new('Camera', cam_camera)
ob_empty = bpy.data.objects.new('Empty', None)
ob_plane = bpy.data.objects.new('Plane', me_plane)
ob_empty_001 = bpy.data.objects.new('Empty.001', None)

# ---- transforms, parenting, visibility, modifiers, constraints
ob_light.location = (4.076, 1.005, 5.904)
ob_light.rotation_euler = (0.6503, 0.05522, 1.866)
ob_light.lock_rotations_4d = False
ob_light.empty_display_type = 'ARROWS'
ob_light.color = (0.0, 0.0, 0.0, 0.0)
ob_light.lineart.crease_threshold = 0.0
ob_camera.location = (7.359, -6.926, 4.958)
ob_camera.rotation_euler = (1.109, 0.0, 0.8149)
ob_camera.lock_rotations_4d = False
ob_camera.empty_display_type = 'ARROWS'
ob_camera.color = (0.0, 0.0, 0.0, 0.0)
ob_camera.display_type = 'WIRE'
ob_camera.lineart.crease_threshold = 0.0
ob_empty.location = (3.57, 0.0, 0.0)
ob_empty.rotation_euler = (1.571, -0.0, 0.0)
ob_empty.scale = (2.388, 2.388, 2.388)
ob_empty.empty_display_type = 'IMAGE'
ob_empty.empty_display_size = 5.0
ob_empty.empty_image_depth = 'BACK'
ob_empty.empty_image_side = 'FRONT'
ob_plane.location = (0.0, 0.0, 0.0)
ob_plane.rotation_euler = (1.571, -0.0, 0.0)
_m = ob_plane.modifiers.new('Mirror', 'MIRROR')
_m.use_axis = (False, False, True)
_m.use_clip = True
ob_empty_001.location = (3.57, 0.5382, 0.0)
ob_empty_001.rotation_euler = (1.571, -0.0, 1.571)
ob_empty_001.scale = (2.388, 2.388, 2.388)
ob_empty_001.empty_display_type = 'IMAGE'
ob_empty_001.empty_display_size = 5.0
ob_empty_001.empty_image_depth = 'BACK'
ob_empty_001.empty_image_side = 'FRONT'

# ---- collection membership
col_collection.objects.link(ob_light)
col_collection.objects.link(ob_camera)
col_collection.objects.link(ob_empty)
col_collection.objects.link(ob_plane)
col_collection.objects.link(ob_empty_001)

# ---- scene / render settings (as saved in the file)
scene.camera = ob_camera
scene.frame_start = 1; scene.frame_end = 250; scene.frame_set(1)
scene.render.engine = 'BLENDER_EEVEE_NEXT'
scene.cycles.sampling_pattern = 'TABULATED_SOBOL'
scene.cycles.use_light_tree = False
scene.view_settings.view_transform = 'Filmic'
bpy.context.view_layer.update()
